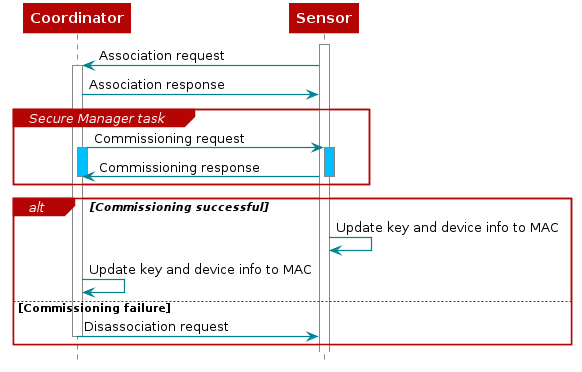

The diagram above was rendered by PlantUML. Its source (embedded in the PNG):
@startuml
skinparam backgroundColor transparent

hide footbox

scale max 900 width

skinparam sequenceArrow {
    Color #00838f
    Thickness 1.2
}


skinparam sequenceParticipant {
    BackgroundColor #b40404
    BorderColor #b40404
    BorderThickness 0
    FontColor #fff
    FontStyle bold
}

skinparam sequenceLifeLineBorderColor #888

skinparam note {
    BackgroundColor #ffe
    BorderColor #b40404
}

skinparam sequenceDivider {
    BackgroundColor #b40404
    BorderColor #b40404
    FontColor #fff
    BorderThickness 0
}

skinparam sequenceGroup {
    BackgroundColor #b40404
    BorderColor #b40404
    HeaderFontColor #fff
    HeaderFontStyle italics
    BorderThickness 1.5
}

skinparam shadowing false

skinParam state {
  BorderColor #b40404
  BackgroundColor transparent
  ArrowColor #00838f
  StartColor #00838f
  EndColor #00838f
}

skinParam activity {
  BorderColor #b40404
  BackgroundColor transparent
  ArrowColor #00838f
  StartColor #00838f
  EndColor #00838f
  BarColor #00838f
}
hide footbox

participant Coordinator as coord
participant Sensor      as sensor

activate sensor

sensor -> coord : Association request
activate coord
coord -> sensor : Association response

group Secure Manager task

    coord -> sensor : Commissioning request
    activate coord #00BFFF
    activate sensor #00BFFF

    sensor -> coord : Commissioning response
    deactivate coord
    deactivate sensor

end

alt Commissioning successful

    sensor -> sensor : Update key and device info to MAC
    coord -> coord : Update key and device info to MAC

else Commissioning failure

    coord -> sensor : Disassociation request
    deactivate coord

end

@enduml